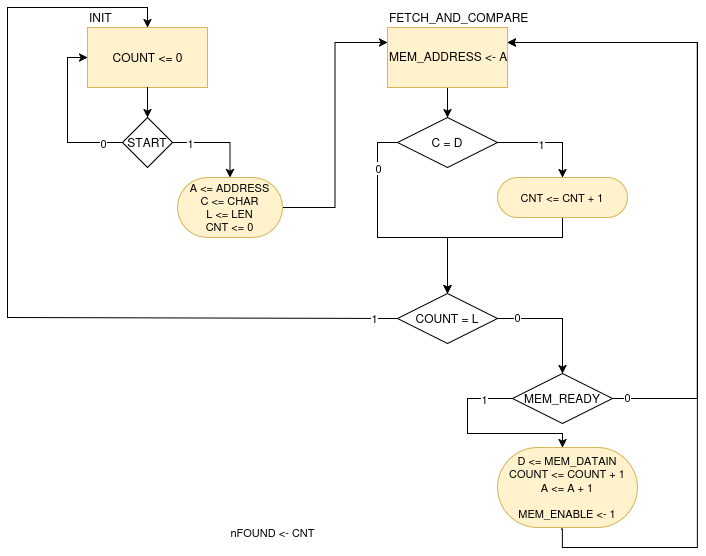

The diagram above was exported from draw.io. Its source (the exported page's mxGraphModel, read from the mxfile embedded in the PNG):
<mxGraphModel dx="1426" dy="752" grid="1" gridSize="10" guides="1" tooltips="1" connect="1" arrows="1" fold="1" page="1" pageScale="1" pageWidth="850" pageHeight="1100" math="0" shadow="0">
  <root>
    <mxCell id="4d03vWTMhKXVW0EJjNK3-0" />
    <mxCell id="4d03vWTMhKXVW0EJjNK3-1" parent="4d03vWTMhKXVW0EJjNK3-0" />
    <mxCell id="4d03vWTMhKXVW0EJjNK3-2" style="edgeStyle=orthogonalEdgeStyle;rounded=0;orthogonalLoop=1;jettySize=auto;html=1;entryX=0;entryY=0.5;entryDx=0;entryDy=0;strokeColor=default;align=center;verticalAlign=middle;fontFamily=Helvetica;fontSize=11;fontColor=default;labelBackgroundColor=default;jumpStyle=arc;endArrow=classic;exitX=1;exitY=0.5;exitDx=0;exitDy=0;" parent="4d03vWTMhKXVW0EJjNK3-1" source="4d03vWTMhKXVW0EJjNK3-26" target="4d03vWTMhKXVW0EJjNK3-4" edge="1">
      <mxGeometry relative="1" as="geometry">
        <mxPoint x="220" y="390" as="targetPoint" />
        <Array as="points">
          <mxPoint x="140" y="335" />
          <mxPoint x="140" y="250" />
        </Array>
      </mxGeometry>
    </mxCell>
    <mxCell id="4d03vWTMhKXVW0EJjNK3-3" value="0" style="edgeLabel;html=1;align=center;verticalAlign=middle;resizable=0;points=[];fontFamily=Helvetica;fontSize=11;fontColor=default;labelBackgroundColor=default;" parent="4d03vWTMhKXVW0EJjNK3-2" vertex="1" connectable="0">
      <mxGeometry x="-0.4681" y="1" relative="1" as="geometry">
        <mxPoint x="-14" y="-1" as="offset" />
      </mxGeometry>
    </mxCell>
    <mxCell id="4d03vWTMhKXVW0EJjNK3-4" value="INIT" style="rounded=0;whiteSpace=wrap;html=1;verticalAlign=bottom;labelPosition=center;verticalLabelPosition=top;align=left;fillColor=#fff2cc;strokeColor=#d6b656;" parent="4d03vWTMhKXVW0EJjNK3-1" vertex="1">
      <mxGeometry x="160" y="220" width="120" height="60" as="geometry" />
    </mxCell>
    <mxCell id="4d03vWTMhKXVW0EJjNK3-5" value="COUNT &amp;lt;= 0" style="text;html=1;align=center;verticalAlign=middle;resizable=0;points=[];autosize=1;strokeColor=none;fillColor=none;" parent="4d03vWTMhKXVW0EJjNK3-1" vertex="1">
      <mxGeometry x="175" y="235" width="90" height="30" as="geometry" />
    </mxCell>
    <mxCell id="4d03vWTMhKXVW0EJjNK3-23" value="" style="edgeStyle=orthogonalEdgeStyle;rounded=0;orthogonalLoop=1;jettySize=auto;html=1;entryX=0.5;entryY=0;entryDx=0;entryDy=0;strokeColor=default;align=center;verticalAlign=middle;fontFamily=Helvetica;fontSize=11;fontColor=default;labelBackgroundColor=default;jumpStyle=arc;endArrow=classic;" parent="4d03vWTMhKXVW0EJjNK3-1" source="4d03vWTMhKXVW0EJjNK3-4" target="4d03vWTMhKXVW0EJjNK3-26" edge="1">
      <mxGeometry relative="1" as="geometry">
        <mxPoint x="220" y="280" as="sourcePoint" />
        <mxPoint x="220" y="390" as="targetPoint" />
      </mxGeometry>
    </mxCell>
    <mxCell id="4d03vWTMhKXVW0EJjNK3-24" style="edgeStyle=orthogonalEdgeStyle;shape=connector;rounded=0;jumpStyle=arc;orthogonalLoop=1;jettySize=auto;html=1;entryX=0.5;entryY=0;entryDx=0;entryDy=0;strokeColor=default;align=center;verticalAlign=middle;fontFamily=Helvetica;fontSize=11;fontColor=default;labelBackgroundColor=default;endArrow=classic;" parent="4d03vWTMhKXVW0EJjNK3-1" source="4d03vWTMhKXVW0EJjNK3-26" target="4d03vWTMhKXVW0EJjNK3-28" edge="1">
      <mxGeometry relative="1" as="geometry">
        <Array as="points">
          <mxPoint x="302" y="335" />
        </Array>
      </mxGeometry>
    </mxCell>
    <mxCell id="4d03vWTMhKXVW0EJjNK3-25" value="1" style="edgeLabel;html=1;align=center;verticalAlign=middle;resizable=0;points=[];fontFamily=Helvetica;fontSize=11;fontColor=default;labelBackgroundColor=default;" parent="4d03vWTMhKXVW0EJjNK3-24" vertex="1" connectable="0">
      <mxGeometry x="0.0357" y="-1" relative="1" as="geometry">
        <mxPoint x="-31" y="-1" as="offset" />
      </mxGeometry>
    </mxCell>
    <mxCell id="4d03vWTMhKXVW0EJjNK3-26" value="START" style="rhombus;whiteSpace=wrap;html=1;" parent="4d03vWTMhKXVW0EJjNK3-1" vertex="1">
      <mxGeometry x="195" y="310" width="50" height="50" as="geometry" />
    </mxCell>
    <mxCell id="4d03vWTMhKXVW0EJjNK3-27" style="edgeStyle=orthogonalEdgeStyle;shape=connector;rounded=0;jumpStyle=arc;orthogonalLoop=1;jettySize=auto;html=1;entryX=0;entryY=0.25;entryDx=0;entryDy=0;strokeColor=default;align=center;verticalAlign=middle;fontFamily=Helvetica;fontSize=11;fontColor=default;labelBackgroundColor=default;endArrow=classic;" parent="4d03vWTMhKXVW0EJjNK3-1" source="4d03vWTMhKXVW0EJjNK3-28" target="4d03vWTMhKXVW0EJjNK3-30" edge="1">
      <mxGeometry relative="1" as="geometry">
        <mxPoint x="250" y="500" as="targetPoint" />
      </mxGeometry>
    </mxCell>
    <mxCell id="4d03vWTMhKXVW0EJjNK3-28" value="A &amp;lt;= ADDRESS&lt;br&gt;C &amp;lt;= CHAR&lt;br&gt;L &amp;lt;= LEN&lt;br&gt;CNT &amp;lt;= 0" style="rounded=1;whiteSpace=wrap;html=1;fontFamily=Helvetica;fontSize=11;labelBackgroundColor=none;fillColor=#fff2cc;strokeColor=#d6b656;arcSize=50;" parent="4d03vWTMhKXVW0EJjNK3-1" vertex="1">
      <mxGeometry x="250" y="370" width="105" height="60" as="geometry" />
    </mxCell>
    <mxCell id="9vRE1gshvAYl2Z8lhp_k-2" style="edgeStyle=orthogonalEdgeStyle;rounded=0;orthogonalLoop=1;jettySize=auto;html=1;entryX=0.5;entryY=0;entryDx=0;entryDy=0;" parent="4d03vWTMhKXVW0EJjNK3-1" source="4d03vWTMhKXVW0EJjNK3-30" target="4d03vWTMhKXVW0EJjNK3-44" edge="1">
      <mxGeometry relative="1" as="geometry" />
    </mxCell>
    <mxCell id="4d03vWTMhKXVW0EJjNK3-30" value="FETCH_AND_COMPARE" style="rounded=0;whiteSpace=wrap;html=1;verticalAlign=bottom;labelPosition=center;verticalLabelPosition=top;align=left;fillColor=#fff2cc;strokeColor=#d6b656;" parent="4d03vWTMhKXVW0EJjNK3-1" vertex="1">
      <mxGeometry x="460" y="220" width="120" height="60" as="geometry" />
    </mxCell>
    <mxCell id="4d03vWTMhKXVW0EJjNK3-37" value="D &amp;lt;= MEM_DATAIN&lt;br&gt;COUNT &amp;lt;= COUNT + 1&lt;br&gt;&lt;div&gt;A &amp;lt;= A + 1&lt;br&gt;&lt;br&gt;MEM_ENABLE &amp;lt;- 1&lt;/div&gt;" style="rounded=1;whiteSpace=wrap;html=1;fontFamily=Helvetica;fontSize=11;labelBackgroundColor=none;fillColor=#fff2cc;strokeColor=#d6b656;arcSize=50;" parent="4d03vWTMhKXVW0EJjNK3-1" vertex="1">
      <mxGeometry x="570" y="640" width="140" height="80" as="geometry" />
    </mxCell>
    <mxCell id="4d03vWTMhKXVW0EJjNK3-40" style="edgeStyle=orthogonalEdgeStyle;shape=connector;rounded=0;jumpStyle=arc;orthogonalLoop=1;jettySize=auto;html=1;entryX=0.5;entryY=0;entryDx=0;entryDy=0;strokeColor=default;align=center;verticalAlign=middle;fontFamily=Helvetica;fontSize=11;fontColor=default;labelBackgroundColor=default;endArrow=classic;exitX=1;exitY=0.5;exitDx=0;exitDy=0;" parent="4d03vWTMhKXVW0EJjNK3-1" source="4d03vWTMhKXVW0EJjNK3-44" target="4d03vWTMhKXVW0EJjNK3-46" edge="1">
      <mxGeometry relative="1" as="geometry" />
    </mxCell>
    <mxCell id="4d03vWTMhKXVW0EJjNK3-41" value="1" style="edgeLabel;html=1;align=center;verticalAlign=middle;resizable=0;points=[];fontFamily=Helvetica;fontSize=11;fontColor=default;labelBackgroundColor=default;" parent="4d03vWTMhKXVW0EJjNK3-40" vertex="1" connectable="0">
      <mxGeometry x="-0.1317" y="-1" relative="1" as="geometry">
        <mxPoint as="offset" />
      </mxGeometry>
    </mxCell>
    <mxCell id="4d03vWTMhKXVW0EJjNK3-42" style="edgeStyle=orthogonalEdgeStyle;shape=connector;rounded=0;jumpStyle=arc;orthogonalLoop=1;jettySize=auto;html=1;strokeColor=default;align=center;verticalAlign=middle;fontFamily=Helvetica;fontSize=11;fontColor=default;labelBackgroundColor=default;endArrow=classic;exitX=0;exitY=0.5;exitDx=0;exitDy=0;entryX=0.5;entryY=0;entryDx=0;entryDy=0;" parent="4d03vWTMhKXVW0EJjNK3-1" source="4d03vWTMhKXVW0EJjNK3-44" target="4d03vWTMhKXVW0EJjNK3-51" edge="1">
      <mxGeometry relative="1" as="geometry">
        <mxPoint x="520" y="446" as="targetPoint" />
        <Array as="points">
          <mxPoint x="450" y="335" />
          <mxPoint x="450" y="430" />
          <mxPoint x="520" y="430" />
        </Array>
      </mxGeometry>
    </mxCell>
    <mxCell id="4d03vWTMhKXVW0EJjNK3-43" value="0" style="edgeLabel;html=1;align=center;verticalAlign=middle;resizable=0;points=[];fontFamily=Helvetica;fontSize=11;fontColor=default;labelBackgroundColor=default;" parent="4d03vWTMhKXVW0EJjNK3-42" vertex="1" connectable="0">
      <mxGeometry x="-0.6273" relative="1" as="geometry">
        <mxPoint as="offset" />
      </mxGeometry>
    </mxCell>
    <mxCell id="4d03vWTMhKXVW0EJjNK3-44" value="C = D" style="rhombus;whiteSpace=wrap;html=1;" parent="4d03vWTMhKXVW0EJjNK3-1" vertex="1">
      <mxGeometry x="470" y="310" width="100" height="50" as="geometry" />
    </mxCell>
    <mxCell id="4d03vWTMhKXVW0EJjNK3-45" style="edgeStyle=orthogonalEdgeStyle;shape=connector;rounded=0;jumpStyle=arc;orthogonalLoop=1;jettySize=auto;html=1;entryX=0.5;entryY=0;entryDx=0;entryDy=0;strokeColor=default;align=center;verticalAlign=middle;fontFamily=Helvetica;fontSize=11;fontColor=default;labelBackgroundColor=default;endArrow=classic;" parent="4d03vWTMhKXVW0EJjNK3-1" source="4d03vWTMhKXVW0EJjNK3-46" target="4d03vWTMhKXVW0EJjNK3-51" edge="1">
      <mxGeometry relative="1" as="geometry">
        <Array as="points">
          <mxPoint x="635" y="430" />
          <mxPoint x="520" y="430" />
        </Array>
        <mxPoint x="520" y="446" as="targetPoint" />
      </mxGeometry>
    </mxCell>
    <mxCell id="4d03vWTMhKXVW0EJjNK3-46" value="CNT &amp;lt;= CNT + 1" style="rounded=1;whiteSpace=wrap;html=1;fontFamily=Helvetica;fontSize=11;labelBackgroundColor=none;fillColor=#fff2cc;strokeColor=#d6b656;arcSize=50;" parent="4d03vWTMhKXVW0EJjNK3-1" vertex="1">
      <mxGeometry x="570" y="370" width="130" height="40" as="geometry" />
    </mxCell>
    <mxCell id="4d03vWTMhKXVW0EJjNK3-47" style="edgeStyle=orthogonalEdgeStyle;shape=connector;rounded=0;jumpStyle=arc;orthogonalLoop=1;jettySize=auto;html=1;entryX=0.5;entryY=0;entryDx=0;entryDy=0;strokeColor=default;align=center;verticalAlign=middle;fontFamily=Helvetica;fontSize=11;fontColor=default;labelBackgroundColor=default;endArrow=classic;exitX=0;exitY=0.5;exitDx=0;exitDy=0;" parent="4d03vWTMhKXVW0EJjNK3-1" source="4d03vWTMhKXVW0EJjNK3-112" edge="1">
      <mxGeometry relative="1" as="geometry">
        <Array as="points">
          <mxPoint x="540" y="591" />
          <mxPoint x="540" y="626" />
          <mxPoint x="635" y="626" />
        </Array>
        <mxPoint x="635" y="640" as="targetPoint" />
      </mxGeometry>
    </mxCell>
    <mxCell id="4d03vWTMhKXVW0EJjNK3-48" value="1" style="edgeLabel;html=1;align=center;verticalAlign=middle;resizable=0;points=[];fontFamily=Helvetica;fontSize=11;fontColor=default;labelBackgroundColor=default;" parent="4d03vWTMhKXVW0EJjNK3-47" connectable="0" vertex="1">
      <mxGeometry x="-0.6976" relative="1" as="geometry">
        <mxPoint as="offset" />
      </mxGeometry>
    </mxCell>
    <mxCell id="4d03vWTMhKXVW0EJjNK3-49" style="edgeStyle=orthogonalEdgeStyle;shape=connector;rounded=0;jumpStyle=arc;orthogonalLoop=1;jettySize=auto;html=1;entryX=0.5;entryY=0;entryDx=0;entryDy=0;strokeColor=default;align=center;verticalAlign=middle;fontFamily=Helvetica;fontSize=11;fontColor=default;labelBackgroundColor=default;endArrow=classic;exitX=0;exitY=0.5;exitDx=0;exitDy=0;" parent="4d03vWTMhKXVW0EJjNK3-1" source="4d03vWTMhKXVW0EJjNK3-51" target="4d03vWTMhKXVW0EJjNK3-4" edge="1">
      <mxGeometry relative="1" as="geometry">
        <Array as="points">
          <mxPoint x="450" y="510" />
          <mxPoint x="80" y="510" />
          <mxPoint x="80" y="200" />
          <mxPoint x="220" y="200" />
        </Array>
      </mxGeometry>
    </mxCell>
    <mxCell id="4d03vWTMhKXVW0EJjNK3-50" value="1" style="edgeLabel;html=1;align=center;verticalAlign=middle;resizable=0;points=[];fontFamily=Helvetica;fontSize=11;fontColor=default;labelBackgroundColor=default;" parent="4d03vWTMhKXVW0EJjNK3-49" vertex="1" connectable="0">
      <mxGeometry x="-0.9425" relative="1" as="geometry">
        <mxPoint as="offset" />
      </mxGeometry>
    </mxCell>
    <mxCell id="4d03vWTMhKXVW0EJjNK3-51" value="COUNT = L" style="rhombus;whiteSpace=wrap;html=1;" parent="4d03vWTMhKXVW0EJjNK3-1" vertex="1">
      <mxGeometry x="470" y="486" width="100" height="50" as="geometry" />
    </mxCell>
    <mxCell id="4d03vWTMhKXVW0EJjNK3-52" style="edgeStyle=orthogonalEdgeStyle;shape=connector;rounded=0;jumpStyle=arc;orthogonalLoop=1;jettySize=auto;html=1;entryX=1;entryY=0.25;entryDx=0;entryDy=0;strokeColor=default;align=center;verticalAlign=middle;fontFamily=Helvetica;fontSize=11;fontColor=default;labelBackgroundColor=default;endArrow=classic;exitX=0.456;exitY=1.019;exitDx=0;exitDy=0;exitPerimeter=0;" parent="4d03vWTMhKXVW0EJjNK3-1" source="4d03vWTMhKXVW0EJjNK3-37" target="4d03vWTMhKXVW0EJjNK3-30" edge="1">
      <mxGeometry relative="1" as="geometry">
        <Array as="points">
          <mxPoint x="635" y="722" />
          <mxPoint x="635" y="740" />
          <mxPoint x="770" y="740" />
          <mxPoint x="770" y="235" />
        </Array>
        <mxPoint x="635" y="680" as="sourcePoint" />
      </mxGeometry>
    </mxCell>
    <mxCell id="4d03vWTMhKXVW0EJjNK3-54" value="nFOUND &amp;lt;- CNT" style="text;html=1;align=center;verticalAlign=middle;resizable=0;points=[];autosize=1;strokeColor=none;fillColor=none;fontFamily=Helvetica;fontSize=11;fontColor=default;labelBackgroundColor=default;" parent="4d03vWTMhKXVW0EJjNK3-1" vertex="1">
      <mxGeometry x="290" y="710" width="110" height="30" as="geometry" />
    </mxCell>
    <mxCell id="4d03vWTMhKXVW0EJjNK3-108" value="" style="edgeStyle=orthogonalEdgeStyle;shape=connector;rounded=0;jumpStyle=arc;orthogonalLoop=1;jettySize=auto;html=1;entryX=0.5;entryY=0;entryDx=0;entryDy=0;strokeColor=default;align=center;verticalAlign=middle;fontFamily=Helvetica;fontSize=11;fontColor=default;labelBackgroundColor=default;endArrow=classic;" parent="4d03vWTMhKXVW0EJjNK3-1" source="4d03vWTMhKXVW0EJjNK3-51" target="4d03vWTMhKXVW0EJjNK3-112" edge="1">
      <mxGeometry relative="1" as="geometry">
        <mxPoint x="570" y="917" as="sourcePoint" />
        <mxPoint x="685" y="996" as="targetPoint" />
      </mxGeometry>
    </mxCell>
    <mxCell id="4d03vWTMhKXVW0EJjNK3-109" value="0" style="edgeLabel;html=1;align=center;verticalAlign=middle;resizable=0;points=[];fontFamily=Helvetica;fontSize=11;fontColor=default;labelBackgroundColor=default;" parent="4d03vWTMhKXVW0EJjNK3-108" vertex="1" connectable="0">
      <mxGeometry x="-0.6898" y="2" relative="1" as="geometry">
        <mxPoint as="offset" />
      </mxGeometry>
    </mxCell>
    <mxCell id="4d03vWTMhKXVW0EJjNK3-110" style="edgeStyle=orthogonalEdgeStyle;shape=connector;rounded=0;jumpStyle=arc;orthogonalLoop=1;jettySize=auto;html=1;entryX=1;entryY=0.25;entryDx=0;entryDy=0;strokeColor=default;align=center;verticalAlign=middle;fontFamily=Helvetica;fontSize=11;fontColor=default;labelBackgroundColor=default;endArrow=classic;" parent="4d03vWTMhKXVW0EJjNK3-1" source="4d03vWTMhKXVW0EJjNK3-112" target="4d03vWTMhKXVW0EJjNK3-30" edge="1">
      <mxGeometry relative="1" as="geometry">
        <Array as="points">
          <mxPoint x="770" y="591" />
          <mxPoint x="770" y="235" />
        </Array>
      </mxGeometry>
    </mxCell>
    <mxCell id="4d03vWTMhKXVW0EJjNK3-111" value="0" style="edgeLabel;html=1;align=center;verticalAlign=middle;resizable=0;points=[];fontFamily=Helvetica;fontSize=11;fontColor=default;labelBackgroundColor=default;" parent="4d03vWTMhKXVW0EJjNK3-110" connectable="0" vertex="1">
      <mxGeometry x="-0.957" y="2" relative="1" as="geometry">
        <mxPoint as="offset" />
      </mxGeometry>
    </mxCell>
    <mxCell id="4d03vWTMhKXVW0EJjNK3-112" value="MEM_READY" style="rhombus;whiteSpace=wrap;html=1;" parent="4d03vWTMhKXVW0EJjNK3-1" vertex="1">
      <mxGeometry x="585" y="566" width="100" height="50" as="geometry" />
    </mxCell>
    <mxCell id="9vRE1gshvAYl2Z8lhp_k-0" value="MEM_ADDRESS &amp;lt;- A" style="text;whiteSpace=wrap;html=1;" parent="4d03vWTMhKXVW0EJjNK3-1" vertex="1">
      <mxGeometry x="460" y="235" width="150" height="30" as="geometry" />
    </mxCell>
  </root>
</mxGraphModel>